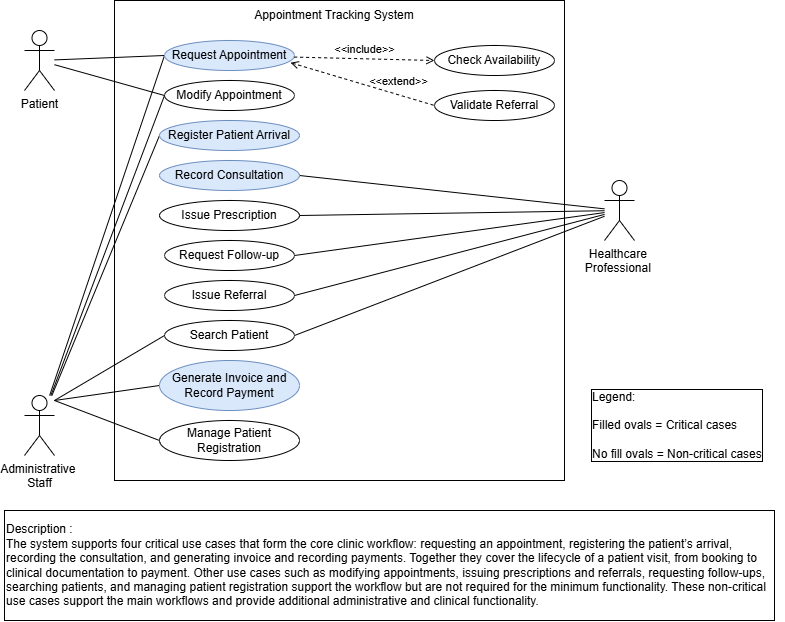

The diagram above was exported from draw.io. Its source (the exported page's mxGraphModel, read from the mxfile embedded in the PNG):
<mxGraphModel dx="1239" dy="668" grid="1" gridSize="10" guides="1" tooltips="1" connect="1" arrows="1" fold="1" page="1" pageScale="1" pageWidth="850" pageHeight="1100" math="0" shadow="0">
  <root>
    <mxCell id="0" />
    <mxCell id="1" parent="0" />
    <mxCell id="an3HbkMtgFQyKN7JdNJ4-52" parent="1" style="rounded=0;whiteSpace=wrap;html=1;" value="" vertex="1">
      <mxGeometry height="480" width="450" x="130" y="10" as="geometry" />
    </mxCell>
    <mxCell id="an3HbkMtgFQyKN7JdNJ4-1" parent="1" style="shape=umlActor;verticalLabelPosition=bottom;verticalAlign=top;html=1;labelPerimeter=1;" value="Patient" vertex="1">
      <mxGeometry height="60" width="30" x="40" y="40" as="geometry" />
    </mxCell>
    <mxCell id="an3HbkMtgFQyKN7JdNJ4-10" parent="1" style="shape=umlActor;verticalLabelPosition=bottom;verticalAlign=top;html=1;labelPerimeter=1;" value="Administrative&amp;nbsp;&lt;div&gt;Staff&lt;/div&gt;" vertex="1">
      <mxGeometry height="60" width="30" x="40" y="405" as="geometry" />
    </mxCell>
    <mxCell id="an3HbkMtgFQyKN7JdNJ4-15" parent="1" style="shape=umlActor;verticalLabelPosition=bottom;verticalAlign=top;html=1;labelPerimeter=1;" value="Healthcare&amp;nbsp;&lt;div&gt;Professional&amp;nbsp;&lt;/div&gt;" vertex="1">
      <mxGeometry height="60" width="30" x="620" y="190" as="geometry" />
    </mxCell>
    <mxCell id="an3HbkMtgFQyKN7JdNJ4-20" edge="1" parent="1" source="an3HbkMtgFQyKN7JdNJ4-19" style="rounded=0;orthogonalLoop=1;jettySize=auto;html=1;exitX=0;exitY=0.5;exitDx=0;exitDy=0;defaultLabelBackgroundColor=gap;endArrow=none;endFill=0;" target="an3HbkMtgFQyKN7JdNJ4-1">
      <mxGeometry relative="1" x="-0.1667" as="geometry">
        <mxPoint x="80" y="60" as="targetPoint" />
      </mxGeometry>
    </mxCell>
    <mxCell id="an3HbkMtgFQyKN7JdNJ4-21" edge="1" parent="1" source="an3HbkMtgFQyKN7JdNJ4-19" style="rounded=0;orthogonalLoop=1;jettySize=auto;html=1;exitX=0;exitY=0.5;exitDx=0;exitDy=0;defaultLabelBackgroundColor=gap;endArrow=none;endFill=0;" target="an3HbkMtgFQyKN7JdNJ4-10">
      <mxGeometry relative="1" as="geometry">
        <mxPoint x="80" y="480" as="targetPoint" />
      </mxGeometry>
    </mxCell>
    <mxCell id="an3HbkMtgFQyKN7JdNJ4-19" parent="1" style="ellipse;html=1;whiteSpace=wrap;fillColor=#dae8fc;strokeColor=#6c8ebf;" value="Request Appointment" vertex="1">
      <mxGeometry height="30" width="130" x="180" y="50" as="geometry" />
    </mxCell>
    <mxCell id="an3HbkMtgFQyKN7JdNJ4-23" edge="1" parent="1" source="an3HbkMtgFQyKN7JdNJ4-22" style="rounded=0;orthogonalLoop=1;jettySize=auto;html=1;exitX=0;exitY=0.5;exitDx=0;exitDy=0;defaultLabelBackgroundColor=gap;endArrow=none;endFill=0;" target="an3HbkMtgFQyKN7JdNJ4-1">
      <mxGeometry relative="1" as="geometry">
        <mxPoint x="80" y="60" as="targetPoint" />
      </mxGeometry>
    </mxCell>
    <mxCell id="an3HbkMtgFQyKN7JdNJ4-36" edge="1" parent="1" source="an3HbkMtgFQyKN7JdNJ4-22" style="rounded=0;orthogonalLoop=1;jettySize=auto;html=1;exitX=0;exitY=0.5;exitDx=0;exitDy=0;defaultLabelBackgroundColor=gap;endArrow=none;endFill=0;" target="an3HbkMtgFQyKN7JdNJ4-10">
      <mxGeometry relative="1" as="geometry" />
    </mxCell>
    <mxCell id="an3HbkMtgFQyKN7JdNJ4-22" parent="1" style="ellipse;html=1;whiteSpace=wrap;fillColor=none;strokeColor=light-dark(#000000, #5c79a3);" value="Modify Appointment" vertex="1">
      <mxGeometry height="30" width="130" x="180" y="90" as="geometry" />
    </mxCell>
    <mxCell id="an3HbkMtgFQyKN7JdNJ4-25" edge="1" parent="1" source="an3HbkMtgFQyKN7JdNJ4-24" style="rounded=0;orthogonalLoop=1;jettySize=auto;html=1;exitX=0;exitY=0.5;exitDx=0;exitDy=0;defaultLabelBackgroundColor=gap;endArrow=none;endFill=0;" target="an3HbkMtgFQyKN7JdNJ4-10">
      <mxGeometry relative="1" as="geometry">
        <mxPoint x="80" y="480" as="targetPoint" />
      </mxGeometry>
    </mxCell>
    <mxCell id="an3HbkMtgFQyKN7JdNJ4-24" parent="1" style="ellipse;html=1;whiteSpace=wrap;fillColor=#dae8fc;strokeColor=#6c8ebf;" value="Register Patient Arrival" vertex="1">
      <mxGeometry height="30" width="140" x="175" y="130" as="geometry" />
    </mxCell>
    <mxCell id="an3HbkMtgFQyKN7JdNJ4-27" edge="1" parent="1" source="an3HbkMtgFQyKN7JdNJ4-26" style="rounded=0;orthogonalLoop=1;jettySize=auto;html=1;exitX=1;exitY=0.5;exitDx=0;exitDy=0;defaultLabelBackgroundColor=gap;endArrow=none;endFill=0;" target="an3HbkMtgFQyKN7JdNJ4-15">
      <mxGeometry relative="1" as="geometry">
        <mxPoint x="750" y="80" as="targetPoint" />
      </mxGeometry>
    </mxCell>
    <mxCell id="an3HbkMtgFQyKN7JdNJ4-26" parent="1" style="ellipse;html=1;whiteSpace=wrap;fillColor=#dae8fc;strokeColor=#6c8ebf;" value="Record Consultation" vertex="1">
      <mxGeometry height="30" width="140" x="175" y="170" as="geometry" />
    </mxCell>
    <mxCell id="an3HbkMtgFQyKN7JdNJ4-30" edge="1" parent="1" source="an3HbkMtgFQyKN7JdNJ4-28" style="rounded=0;orthogonalLoop=1;jettySize=auto;html=1;exitX=1;exitY=0.5;exitDx=0;exitDy=0;defaultLabelBackgroundColor=gap;endArrow=none;endFill=0;" target="an3HbkMtgFQyKN7JdNJ4-15">
      <mxGeometry relative="1" as="geometry" />
    </mxCell>
    <mxCell id="an3HbkMtgFQyKN7JdNJ4-28" parent="1" style="ellipse;html=1;whiteSpace=wrap;" value="Issue Prescription" vertex="1">
      <mxGeometry height="30" width="140" x="175" y="210" as="geometry" />
    </mxCell>
    <mxCell id="an3HbkMtgFQyKN7JdNJ4-31" edge="1" parent="1" source="an3HbkMtgFQyKN7JdNJ4-29" style="rounded=0;orthogonalLoop=1;jettySize=auto;html=1;exitX=1;exitY=0.5;exitDx=0;exitDy=0;defaultLabelBackgroundColor=gap;endArrow=none;endFill=0;" target="an3HbkMtgFQyKN7JdNJ4-15">
      <mxGeometry relative="1" as="geometry" />
    </mxCell>
    <mxCell id="an3HbkMtgFQyKN7JdNJ4-29" parent="1" style="ellipse;html=1;whiteSpace=wrap;" value="Request Follow-up" vertex="1">
      <mxGeometry height="30" width="130" x="180" y="250" as="geometry" />
    </mxCell>
    <mxCell id="an3HbkMtgFQyKN7JdNJ4-32" parent="1" style="ellipse;html=1;whiteSpace=wrap;" value="Issue Referral" vertex="1">
      <mxGeometry height="30" width="130" x="180" y="290" as="geometry" />
    </mxCell>
    <mxCell id="an3HbkMtgFQyKN7JdNJ4-33" edge="1" parent="1" source="an3HbkMtgFQyKN7JdNJ4-32" style="rounded=0;orthogonalLoop=1;jettySize=auto;html=1;exitX=1;exitY=0.5;exitDx=0;exitDy=0;defaultLabelBackgroundColor=gap;endArrow=none;endFill=0;" target="an3HbkMtgFQyKN7JdNJ4-15">
      <mxGeometry relative="1" x="0.0633" as="geometry" />
    </mxCell>
    <mxCell id="an3HbkMtgFQyKN7JdNJ4-39" edge="1" parent="1" source="an3HbkMtgFQyKN7JdNJ4-37" style="rounded=0;orthogonalLoop=1;jettySize=auto;html=1;exitX=0;exitY=0.5;exitDx=0;exitDy=0;defaultLabelBackgroundColor=gap;endArrow=none;endFill=0;">
      <mxGeometry relative="1" as="geometry">
        <mxPoint x="70" y="410" as="targetPoint" />
      </mxGeometry>
    </mxCell>
    <mxCell id="an3HbkMtgFQyKN7JdNJ4-37" parent="1" style="ellipse;html=1;whiteSpace=wrap;fillColor=#dae8fc;strokeColor=#6c8ebf;" value="Generate Invoice and Record Payment" vertex="1">
      <mxGeometry height="50" width="140" x="175" y="370" as="geometry" />
    </mxCell>
    <mxCell id="an3HbkMtgFQyKN7JdNJ4-42" parent="1" style="ellipse;html=1;whiteSpace=wrap;" value="Check Availability" vertex="1">
      <mxGeometry height="30" width="120" x="450" y="55" as="geometry" />
    </mxCell>
    <mxCell id="an3HbkMtgFQyKN7JdNJ4-43" edge="1" parent="1" source="an3HbkMtgFQyKN7JdNJ4-19" style="html=1;verticalAlign=bottom;labelBackgroundColor=none;endArrow=open;endFill=0;dashed=1;rounded=0;defaultLabelBackgroundColor=gap;entryX=0;entryY=0.5;entryDx=0;entryDy=0;" target="an3HbkMtgFQyKN7JdNJ4-42" value="&amp;lt;&amp;lt;include&amp;gt;&amp;gt;">
      <mxGeometry relative="1" width="160" as="geometry">
        <mxPoint x="320" y="70" as="sourcePoint" />
        <mxPoint x="450" y="70" as="targetPoint" />
      </mxGeometry>
    </mxCell>
    <mxCell id="an3HbkMtgFQyKN7JdNJ4-44" edge="1" parent="1" source="an3HbkMtgFQyKN7JdNJ4-19" style="html=1;verticalAlign=bottom;labelBackgroundColor=none;endArrow=none;endFill=0;dashed=1;rounded=0;defaultLabelBackgroundColor=gap;exitX=0.969;exitY=0.74;exitDx=0;exitDy=0;startArrow=open;startFill=0;entryX=0;entryY=0.5;entryDx=0;entryDy=0;exitPerimeter=0;" target="an3HbkMtgFQyKN7JdNJ4-45" value="&amp;lt;&amp;lt;extend&amp;gt;&amp;gt;">
      <mxGeometry relative="1" width="160" x="0.4795" y="4" as="geometry">
        <mxPoint as="offset" />
        <mxPoint x="330" y="80" as="sourcePoint" />
        <mxPoint x="440" y="100" as="targetPoint" />
      </mxGeometry>
    </mxCell>
    <mxCell id="an3HbkMtgFQyKN7JdNJ4-45" parent="1" style="ellipse;html=1;whiteSpace=wrap;" value="Validate Referral" vertex="1">
      <mxGeometry height="30" width="120" x="450" y="100" as="geometry" />
    </mxCell>
    <mxCell id="an3HbkMtgFQyKN7JdNJ4-47" edge="1" parent="1" source="an3HbkMtgFQyKN7JdNJ4-46" style="rounded=0;orthogonalLoop=1;jettySize=auto;html=1;exitX=1;exitY=0.5;exitDx=0;exitDy=0;defaultLabelBackgroundColor=gap;endArrow=none;endFill=0;" target="an3HbkMtgFQyKN7JdNJ4-15">
      <mxGeometry relative="1" as="geometry" />
    </mxCell>
    <mxCell id="an3HbkMtgFQyKN7JdNJ4-46" parent="1" style="ellipse;html=1;whiteSpace=wrap;" value="Search Patient" vertex="1">
      <mxGeometry height="30" width="130" x="180" y="330" as="geometry" />
    </mxCell>
    <mxCell id="an3HbkMtgFQyKN7JdNJ4-48" edge="1" parent="1" source="an3HbkMtgFQyKN7JdNJ4-46" style="rounded=0;orthogonalLoop=1;jettySize=auto;html=1;exitX=0;exitY=0.5;exitDx=0;exitDy=0;defaultLabelBackgroundColor=gap;endArrow=none;endFill=0;">
      <mxGeometry relative="1" as="geometry">
        <mxPoint x="70" y="410" as="targetPoint" />
      </mxGeometry>
    </mxCell>
    <mxCell id="an3HbkMtgFQyKN7JdNJ4-51" edge="1" parent="1" source="an3HbkMtgFQyKN7JdNJ4-50" style="rounded=0;orthogonalLoop=1;jettySize=auto;html=1;exitX=0;exitY=0.5;exitDx=0;exitDy=0;defaultLabelBackgroundColor=gap;endArrow=none;endFill=0;">
      <mxGeometry relative="1" as="geometry">
        <mxPoint x="70" y="410" as="targetPoint" />
      </mxGeometry>
    </mxCell>
    <mxCell id="an3HbkMtgFQyKN7JdNJ4-50" parent="1" style="ellipse;html=1;whiteSpace=wrap;" value="Manage Patient Registration" vertex="1">
      <mxGeometry height="40" width="140" x="175" y="430" as="geometry" />
    </mxCell>
    <mxCell id="an3HbkMtgFQyKN7JdNJ4-53" parent="1" style="text;html=1;whiteSpace=wrap;strokeColor=none;fillColor=none;align=center;verticalAlign=middle;rounded=0;" value="Appointment Tracking System" vertex="1">
      <mxGeometry height="30" width="180" x="260" y="10" as="geometry" />
    </mxCell>
    <mxCell id="an3HbkMtgFQyKN7JdNJ4-54" parent="1" style="text;strokeColor=none;fillColor=none;align=left;verticalAlign=middle;rounded=0;labelBorderColor=default;whiteSpace=wrap;html=1;" value="Legend:&lt;br&gt;&lt;br&gt;Filled ovals = Critical cases&amp;nbsp;&lt;br&gt;&lt;br&gt;No fill ovals = Non-critical cases" vertex="1">
      <mxGeometry height="150" width="195" x="605" y="360" as="geometry" />
    </mxCell>
    <mxCell id="an3HbkMtgFQyKN7JdNJ4-55" parent="1" style="whiteSpace=wrap;html=1;align=left;" value="Description :&lt;br&gt;The system supports four critical use cases that form the core clinic workflow: requesting an appointment, registering the patient’s arrival, recording the consultation, and generating invoice and recording payments. Together they cover the lifecycle of a patient visit, from booking to clinical documentation to payment. Other use cases such as modifying appointments, issuing prescriptions and referrals, requesting follow-ups, searching patients, and managing patient registration support the workflow but are not required for the minimum functionality. These non-critical use cases support the main workflows and provide additional administrative and clinical functionality." vertex="1">
      <mxGeometry height="110" width="770" x="20" y="520" as="geometry" />
    </mxCell>
  </root>
</mxGraphModel>